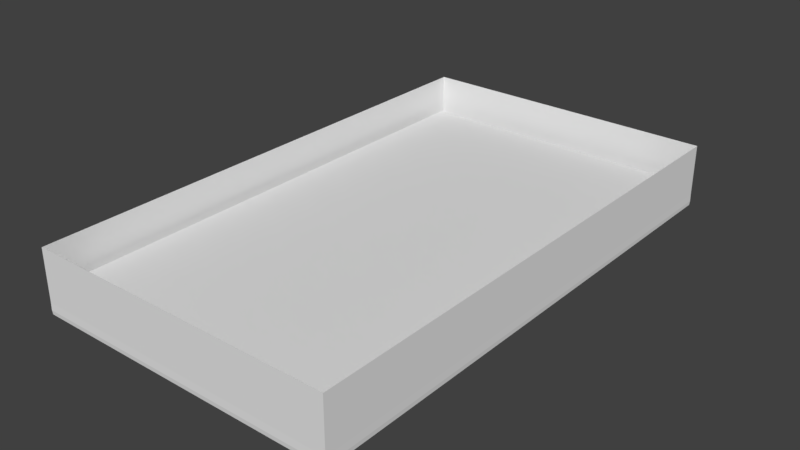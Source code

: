 # Source: window_01_LOD_1.blend  (saved by Blender 2.77.0; exported with 4.5.12 LTS)
import bpy
from mathutils import Matrix  # noqa: F401  (used for matrix-valued properties, if any)

bpy.ops.wm.read_factory_settings(use_empty=True)
scene = bpy.context.scene
scene.name = 'Scene'

# ---- collections
col_collection_1 = bpy.data.collections.new('Collection 1'); scene.collection.children.link(col_collection_1)

# ---- world
world_world = bpy.data.worlds.new('World'); scene.world = world_world
world_world.color = (0.05088, 0.05088, 0.05088)
world_world.use_sun_shadow = False
world_world.sun_shadow_jitter_overblur = 0.0
world_world.cycles.sampling_method = 'MANUAL'

# ---- meshes
me_cube_001 = bpy.data.meshes.new('Cube.001')
me_cube_001.from_pydata([(-0.9646, -1.64, -0.194), (0.9409, 1.6, 0.216), (-0.9646, 1.64, -0.194), (-0.9409, 1.6, 0.216), (0.9646, -1.64, -0.194), (0.9409, -1.6, 0.216), (0.9646, 1.64, -0.194), (-0.9409, -1.6, 0.216), (-0.9, -1.53, 0.2), (-0.9, 1.53, 0.2), (0.9, -1.53, 0.2), (0.9, 1.53, 0.2), (-0.9, -1.53, 0.01355), (-0.9, 1.53, 0.01355), (0.9, -1.53, 0.01355), (0.9, 1.53, 0.01355), (-0.9652, -1.641, 0.1738), (-0.9633, -1.638, 0.2), (-0.9633, 1.638, 0.2), (-0.9652, 1.641, 0.1738), (0.9633, -1.638, 0.2), (0.9652, -1.641, 0.1738), (0.9633, 1.638, 0.2), (0.9652, 1.641, 0.1738), (0.9646, -1.64, 0.1302), (-0.9646, -1.64, 0.1302), (-0.9646, 1.64, 0.1302), (0.9646, 1.64, 0.1302), (-0.9409, -1.6, 0.216), (-0.9409, 1.6, 0.216), (-0.9646, 1.64, -0.194), (-0.9646, -1.64, -0.194), (-0.9, 1.53, 0.2), (-0.9, -1.53, 0.2), (-0.9, 1.53, 0.01355), (-0.9, -1.53, 0.01355), (-0.9633, 1.638, 0.2), (-0.9652, 1.641, 0.1738), (-0.9633, -1.638, 0.2), (-0.9652, -1.641, 0.1738), (-0.9646, -1.64, 0.1302), (-0.9646, 1.64, 0.1302), (0.9409, 1.6, 0.216), (0.9646, -1.64, -0.194), (0.9, 1.53, 0.2), (0.9, 1.53, 0.01355), (0.9633, 1.638, 0.2), (0.9652, -1.641, 0.1738), (0.9646, -1.64, 0.1302), (0.9409, -1.6, 0.216), (0.9646, 1.64, -0.194), (0.9, -1.53, 0.2), (0.9, -1.53, 0.01355), (0.9652, 1.641, 0.1738), (0.9633, -1.638, 0.2), (0.9646, 1.64, 0.1302), (-0.9646, -1.64, -0.194), (0.9409, -1.6, 0.216), (0.9646, -1.64, -0.194), (-0.9, -1.53, 0.2), (0.9, -1.53, 0.2), (-0.9409, -1.6, 0.216), (-0.9, -1.53, 0.01355), (0.9, -1.53, 0.01355), (-0.9633, -1.638, 0.2), (-0.9652, -1.641, 0.1738), (0.9633, -1.638, 0.2), (0.9652, -1.641, 0.1738), (0.9646, -1.64, 0.1302), (-0.9646, -1.64, 0.1302), (-0.9, -1.53, 0.01355), (-0.9646, -1.64, -0.194), (0.9, -1.53, 0.01355), (0.9646, -1.64, -0.194), (0.9646, 1.64, -0.194), (-0.9, 1.53, 0.2), (-0.9409, 1.6, 0.216), (-0.9, 1.53, 0.01355), (-0.9633, 1.638, 0.2), (0.9652, 1.641, 0.1738), (0.9646, 1.64, 0.1302), (-0.9646, 1.64, -0.194), (0.9409, 1.6, 0.216), (0.9, 1.53, 0.2), (0.9, 1.53, 0.01355), (-0.9652, 1.641, 0.1738), (0.9633, 1.638, 0.2), (-0.9646, 1.64, 0.1302), (-0.9, 1.53, 0.01355), (-0.9646, 1.64, -0.194), (0.9, 1.53, 0.01355), (0.9646, 1.64, -0.194), (-0.9646, -1.64, -0.194), (-0.9646, 1.64, -0.194), (0.9646, 1.64, -0.194), (0.9646, -1.64, -0.194), (-0.9646, -1.64, -0.194), (-0.9646, 1.64, -0.194), (0.9646, -1.64, -0.194), (0.9646, 1.64, -0.194), (0.9646, -1.64, -0.194), (-0.9646, -1.64, -0.194), (0.9646, 1.64, -0.194), (-0.9646, 1.64, -0.194)], [], [(49, 5, 10, 51), (29, 3, 9, 32), (86, 22, 1, 82), (103, 93, 2, 81), (91, 50, 6, 74), (100, 95, 4, 58), (83, 11, 15, 84), (99, 94, 6, 50), (61, 7, 8, 59), (82, 1, 11, 83), (88, 34, 13, 77), (59, 8, 12, 62), (51, 10, 14, 52), (32, 9, 13, 34), (78, 18, 19, 85), (46, 22, 23, 53), (66, 20, 21, 67), (38, 17, 16, 39), (96, 92, 0, 31), (64, 17, 7, 61), (36, 18, 3, 29), (54, 20, 5, 49), (39, 16, 25, 40), (53, 23, 27, 55), (67, 21, 24, 68), (85, 19, 26, 87), (19, 37, 41, 26), (47, 39, 40, 48), (17, 38, 28, 7), (46, 36, 29, 42), (98, 96, 31, 43), (54, 38, 39, 47), (18, 36, 37, 19), (44, 32, 34, 45), (8, 33, 35, 12), (90, 45, 34, 88), (93, 97, 30, 2), (81, 2, 30, 89), (42, 29, 32, 44), (7, 28, 33, 8), (1, 42, 44, 11), (84, 15, 45, 90), (11, 44, 45, 15), (20, 54, 47, 21), (95, 98, 43, 4), (22, 46, 42, 1), (21, 47, 48, 24), (37, 53, 55, 41), (38, 54, 49, 28), (36, 46, 53, 37), (33, 51, 52, 35), (97, 99, 50, 30), (89, 30, 50, 91), (28, 49, 51, 33), (31, 71, 73, 43), (14, 63, 72, 52), (0, 56, 71, 31), (52, 72, 70, 35), (16, 65, 69, 25), (79, 67, 68, 80), (78, 64, 61, 76), (86, 66, 67, 79), (17, 64, 65, 16), (75, 59, 62, 77), (35, 70, 62, 12), (5, 57, 60, 10), (76, 61, 59, 75), (10, 60, 63, 14), (102, 100, 58, 74), (43, 73, 58, 4), (92, 101, 56, 0), (20, 66, 57, 5), (94, 102, 74, 6), (3, 76, 75, 9), (9, 75, 77, 13), (22, 86, 79, 23), (18, 78, 76, 3), (23, 79, 80, 27), (63, 84, 90, 72), (56, 81, 89, 71), (65, 85, 87, 69), (64, 78, 85, 65), (70, 88, 77, 62), (57, 82, 83, 60), (60, 83, 84, 63), (73, 91, 74, 58), (101, 103, 81, 56), (66, 86, 82, 57), (69, 87, 103, 101), (27, 80, 102, 94), (25, 69, 101, 92), (80, 68, 100, 102), (41, 55, 99, 97), (24, 48, 98, 95), (26, 41, 97, 93), (48, 40, 96, 98), (40, 25, 92, 96), (55, 27, 94, 99), (68, 24, 95, 100), (87, 26, 93, 103)])
me_cube_001.use_remesh_preserve_volume = False
me_cube_001.use_remesh_preserve_attributes = False
me_cube_001.use_mirror_vertex_groups = False
me_cube_001.update()
me_cube_000 = bpy.data.meshes.new('Cube.000')
me_cube_000.from_pydata([(-0.9, -1.53, 0.01355), (0.9, -1.53, 0.01355), (-0.9, 1.53, 0.01355), (0.9, 1.53, 0.01355)], [], [(1, 3, 2, 0)])
me_cube_000.use_remesh_preserve_volume = False
me_cube_000.use_remesh_preserve_attributes = False
me_cube_000.use_mirror_vertex_groups = False
me_cube_000.update()

# ---- objects
ob_cube = bpy.data.objects.new('Cube', me_cube_001)
ob_cube_001 = bpy.data.objects.new('Cube.001', me_cube_000)

# ---- transforms, parenting, visibility, modifiers, constraints
ob_cube.location = (0.0, 0.0, 0.0)
ob_cube.rotation_euler = (3.142, -0.0, 0.0)
ob_cube.lineart.crease_threshold = 0.0
ob_cube_001.parent = ob_cube
ob_cube_001.location = (0.0, 0.0, 0.0)
ob_cube_001.lineart.crease_threshold = 0.0

# ---- collection membership
col_collection_1.objects.link(ob_cube)
col_collection_1.objects.link(ob_cube_001)

# ---- scene / render settings (as saved in the file)
scene.frame_start = 1; scene.frame_end = 250; scene.frame_set(1)
scene.render.engine = 'BLENDER_EEVEE_NEXT'
scene.render.resolution_percentage = 50
scene.render.dither_intensity = 0.0
scene.cycles.use_denoising = False
scene.cycles.samples = 128
scene.cycles.sampling_pattern = 'TABULATED_SOBOL'
scene.cycles.light_sampling_threshold = 0.0
scene.cycles.use_adaptive_sampling = False
scene.cycles.use_light_tree = False
scene.cycles.blur_glossy = 0.0
scene.cycles.sample_clamp_indirect = 0.0
scene.view_settings.view_transform = 'Standard'
bpy.context.view_layer.update()

# ---- added for rendering (the .blend has no active camera and no usable light): camera, sun
cam_auto = bpy.data.cameras.new('AutoCamera')
cam_auto.lens = 50.0
cam_auto.sensor_width = 36.0
cam_auto.clip_end = 1000.0
ob_auto_camera = bpy.data.objects.new('AutoCamera', cam_auto)
scene.collection.objects.link(ob_auto_camera)
ob_auto_camera.location = (3.54312, -4.25174, 2.82352)
ob_auto_camera.rotation_euler = (1.09748, -7.21219e-08, 0.694738)
scene.camera = ob_auto_camera
light_auto_sun = bpy.data.lights.new('AutoSun', 'SUN')
light_auto_sun.energy = 3.0
light_auto_sun.angle = 0.0523599
ob_auto_sun = bpy.data.objects.new('AutoSun', light_auto_sun)
scene.collection.objects.link(ob_auto_sun)
ob_auto_sun.rotation_euler = (0.872665, 0.174533, 0.523599)
bpy.context.view_layer.update()
